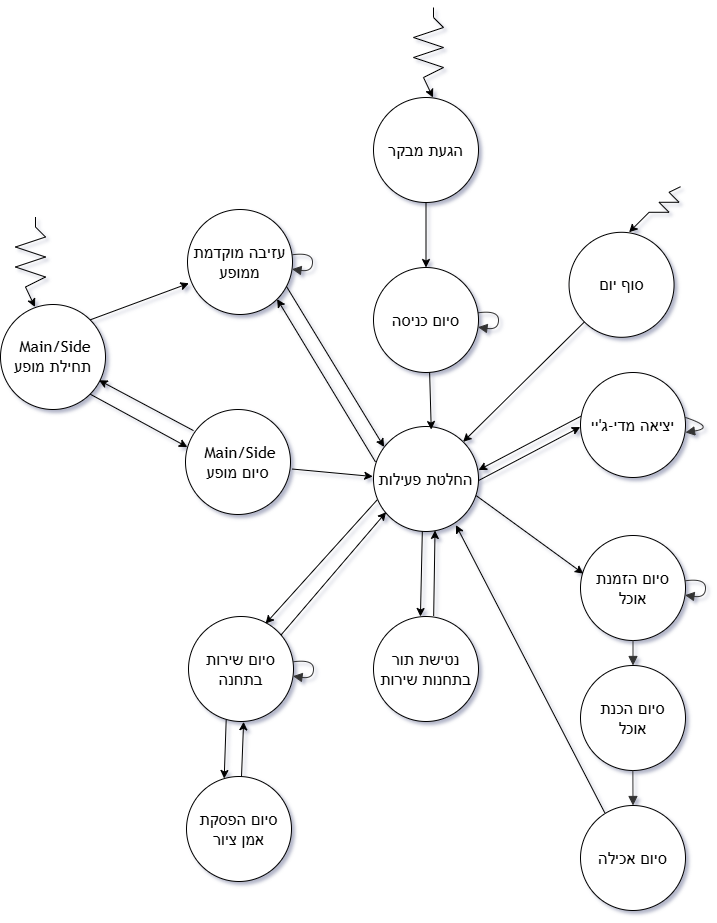

The diagram above was exported from draw.io. Its source (the exported page's mxGraphModel, read from the mxfile embedded in the PNG):
<mxGraphModel dx="858" dy="468" grid="1" gridSize="10" guides="1" tooltips="1" connect="1" arrows="1" fold="1" page="1" pageScale="1" pageWidth="850" pageHeight="1100" background="#ffffff" math="0" shadow="1">
  <root>
    <mxCell id="0" />
    <mxCell id="1" parent="0" />
    <UserObject label="הגעת מבקר" mermaidId="n:ARR" mermaidBaseStyle="ellipse;html=1;aspect=fixed;strokeWidth=1;whiteSpace=wrap;fillColor=light-dark(#ECECFF,#1f2020);strokeColor=light-dark(#9370DB,#cccccc);fontColor=light-dark(#333333,#cccccc);fontFamily=Trebuchet MS,Verdana,Arial,sans-serif;fontSize=16;" mermaidBaseValue="ARRIVAL&#10;הגעת מבקר" id="3">
      <mxCell parent="1" style="ellipse;html=1;aspect=fixed;strokeWidth=1;whiteSpace=wrap;fontFamily=Trebuchet MS,Verdana,Arial,sans-serif;fontSize=16;" vertex="1">
        <mxGeometry height="105" width="105" x="428" y="202" as="geometry" />
      </mxCell>
    </UserObject>
    <UserObject label="&amp;nbsp;Main/Side&lt;br&gt;תחילת מופע" mermaidId="n:SHOW_START" mermaidBaseStyle="ellipse;html=1;aspect=fixed;strokeWidth=1;whiteSpace=wrap;fillColor=light-dark(#ECECFF,#1f2020);strokeColor=light-dark(#9370DB,#cccccc);fontColor=light-dark(#333333,#cccccc);fontFamily=Trebuchet MS,Verdana,Arial,sans-serif;fontSize=16;" mermaidBaseValue="SHOW_START(stage)&#10;תחילת מופע Main/Side" id="4">
      <mxCell parent="1" style="ellipse;html=1;aspect=fixed;strokeWidth=1;whiteSpace=wrap;fontFamily=Trebuchet MS,Verdana,Arial,sans-serif;fontSize=16;" vertex="1">
        <mxGeometry height="105" width="105" x="55" y="409" as="geometry" />
      </mxCell>
    </UserObject>
    <UserObject label="סוף יום" mermaidId="n:DAY_END" mermaidBaseStyle="ellipse;html=1;aspect=fixed;strokeWidth=1;whiteSpace=wrap;fillColor=light-dark(#ECECFF,#1f2020);strokeColor=light-dark(#9370DB,#cccccc);fontColor=light-dark(#333333,#cccccc);fontFamily=Trebuchet MS,Verdana,Arial,sans-serif;fontSize=16;" mermaidBaseValue="DAY_END&#10;סוף יום" id="5">
      <mxCell parent="1" style="ellipse;html=1;aspect=fixed;strokeWidth=1;whiteSpace=wrap;fontFamily=Trebuchet MS,Verdana,Arial,sans-serif;fontSize=16;" vertex="1">
        <mxGeometry height="105" width="105" x="623.55" y="336.78999999999996" as="geometry" />
      </mxCell>
    </UserObject>
    <UserObject label="החלטת פעילות" mermaidId="n:ACT" mermaidBaseStyle="ellipse;html=1;aspect=fixed;strokeWidth=1;whiteSpace=wrap;fillColor=light-dark(#ECECFF,#1f2020);strokeColor=light-dark(#9370DB,#cccccc);fontColor=light-dark(#333333,#cccccc);fontFamily=Trebuchet MS,Verdana,Arial,sans-serif;fontSize=16;" mermaidBaseValue="ACTIVITY_DECISION&#10;החלטת פעילות" id="8">
      <mxCell parent="1" style="ellipse;html=1;aspect=fixed;strokeWidth=1;whiteSpace=wrap;fontFamily=Trebuchet MS,Verdana,Arial,sans-serif;fontSize=16;" vertex="1">
        <mxGeometry height="105" width="105" x="428" y="531" as="geometry" />
      </mxCell>
    </UserObject>
    <UserObject label="סיום שירות בתחנה" mermaidId="n:SERV_END" mermaidBaseStyle="ellipse;html=1;aspect=fixed;strokeWidth=1;whiteSpace=wrap;fillColor=light-dark(#ECECFF,#1f2020);strokeColor=light-dark(#9370DB,#cccccc);fontColor=light-dark(#333333,#cccccc);fontFamily=Trebuchet MS,Verdana,Arial,sans-serif;fontSize=16;" mermaidBaseValue="SERVICE_END&#10;סיום שירות בתחנה" id="9">
      <mxCell parent="1" style="ellipse;html=1;aspect=fixed;strokeWidth=1;whiteSpace=wrap;fontFamily=Trebuchet MS,Verdana,Arial,sans-serif;fontSize=16;" vertex="1">
        <mxGeometry height="105" width="105" x="243" y="721" as="geometry" />
      </mxCell>
    </UserObject>
    <UserObject label="סיום הפסקת&lt;br&gt;אמן ציור" mermaidId="n:BODYART_BREAK_END" mermaidBaseStyle="ellipse;html=1;aspect=fixed;strokeWidth=1;whiteSpace=wrap;fillColor=light-dark(#ECECFF,#1f2020);strokeColor=light-dark(#9370DB,#cccccc);fontColor=light-dark(#333333,#cccccc);fontFamily=Trebuchet MS,Verdana,Arial,sans-serif;fontSize=16;" mermaidBaseValue="BODYART_BREAK_END&#10;סיום הפסקת אמן BodyArt" id="10">
      <mxCell parent="1" style="ellipse;html=1;aspect=fixed;strokeWidth=1;whiteSpace=wrap;fontFamily=Trebuchet MS,Verdana,Arial,sans-serif;fontSize=16;" vertex="1">
        <mxGeometry height="105" width="105" x="241" y="881" as="geometry" />
      </mxCell>
    </UserObject>
    <UserObject label="&lt;div&gt;&lt;span style=&quot;background-color: transparent; color: light-dark(rgb(0, 0, 0), rgb(255, 255, 255));&quot;&gt;נטישת תור&lt;br&gt;בתחנות שירות&lt;/span&gt;&lt;/div&gt;" mermaidId="n:Q_ABANDON" mermaidBaseStyle="ellipse;html=1;aspect=fixed;strokeWidth=1;whiteSpace=wrap;fillColor=light-dark(#ECECFF,#1f2020);strokeColor=light-dark(#9370DB,#cccccc);fontColor=light-dark(#333333,#cccccc);fontFamily=Trebuchet MS,Verdana,Arial,sans-serif;fontSize=16;" mermaidBaseValue="QUEUE_ABANDON&#10;נטישת תור" id="11">
      <mxCell parent="1" style="ellipse;html=1;aspect=fixed;strokeWidth=1;whiteSpace=wrap;fontFamily=Trebuchet MS,Verdana,Arial,sans-serif;fontSize=16;" vertex="1">
        <mxGeometry height="105" width="105" x="428" y="721" as="geometry" />
      </mxCell>
    </UserObject>
    <UserObject label="&amp;nbsp;Main/Side&lt;br&gt;סיום מופע" mermaidId="n:SHOW_END" mermaidBaseStyle="ellipse;html=1;aspect=fixed;strokeWidth=1;whiteSpace=wrap;fillColor=light-dark(#ECECFF,#1f2020);strokeColor=light-dark(#9370DB,#cccccc);fontColor=light-dark(#333333,#cccccc);fontFamily=Trebuchet MS,Verdana,Arial,sans-serif;fontSize=16;" mermaidBaseValue="SHOW_END(stage)&#10;סיום מופע Main/Side" id="12">
      <mxCell parent="1" style="ellipse;html=1;aspect=fixed;strokeWidth=1;whiteSpace=wrap;fontFamily=Trebuchet MS,Verdana,Arial,sans-serif;fontSize=16;" vertex="1">
        <mxGeometry height="105" width="105" x="240" y="514" as="geometry" />
      </mxCell>
    </UserObject>
    <UserObject label="עזיבה מוקדמת ממופע" mermaidId="n:EARLY" mermaidBaseStyle="ellipse;html=1;aspect=fixed;strokeWidth=1;whiteSpace=wrap;fillColor=light-dark(#ECECFF,#1f2020);strokeColor=light-dark(#9370DB,#cccccc);fontColor=light-dark(#333333,#cccccc);fontFamily=Trebuchet MS,Verdana,Arial,sans-serif;fontSize=16;" mermaidBaseValue="SHOW_EARLY_LEAVE&#10;עזיבה מוקדמת ממופע" id="13">
      <mxCell parent="1" style="ellipse;html=1;aspect=fixed;strokeWidth=1;whiteSpace=wrap;fontFamily=Trebuchet MS,Verdana,Arial,sans-serif;fontSize=16;" vertex="1">
        <mxGeometry height="105" width="105" x="242" y="314" as="geometry" />
      </mxCell>
    </UserObject>
    <UserObject label="יציאה מדי-ג'יי" mermaidId="n:DJ_EXIT" mermaidBaseStyle="ellipse;html=1;aspect=fixed;strokeWidth=1;whiteSpace=wrap;fillColor=light-dark(#ECECFF,#1f2020);strokeColor=light-dark(#9370DB,#cccccc);fontColor=light-dark(#333333,#cccccc);fontFamily=Trebuchet MS,Verdana,Arial,sans-serif;fontSize=16;" mermaidBaseValue="DJ_STAGE_EXIT&#10;יציאה מ-DJ" id="14">
      <mxCell parent="1" style="ellipse;html=1;aspect=fixed;strokeWidth=1;whiteSpace=wrap;fontFamily=Trebuchet MS,Verdana,Arial,sans-serif;fontSize=16;" vertex="1">
        <mxGeometry height="105" width="105" x="635" y="477" as="geometry" />
      </mxCell>
    </UserObject>
    <UserObject label="סיום הזמנת אוכל" mermaidId="n:FOOD_READY" mermaidBaseStyle="ellipse;html=1;aspect=fixed;strokeWidth=1;whiteSpace=wrap;fillColor=light-dark(#ECECFF,#1f2020);strokeColor=light-dark(#9370DB,#cccccc);fontColor=light-dark(#333333,#cccccc);fontFamily=Trebuchet MS,Verdana,Arial,sans-serif;fontSize=16;" mermaidBaseValue="FOOD_READY&#10;סיום הזמנה והכנת אוכל" id="15">
      <mxCell parent="1" style="ellipse;html=1;aspect=fixed;strokeWidth=1;whiteSpace=wrap;fontFamily=Trebuchet MS,Verdana,Arial,sans-serif;fontSize=16;" vertex="1">
        <mxGeometry height="105" width="105" x="635" y="640" as="geometry" />
      </mxCell>
    </UserObject>
    <UserObject label="סיום אכילה" mermaidId="n:FOOD_EATING_END" mermaidBaseStyle="ellipse;html=1;aspect=fixed;strokeWidth=1;whiteSpace=wrap;fillColor=light-dark(#ECECFF,#1f2020);strokeColor=light-dark(#9370DB,#cccccc);fontColor=light-dark(#333333,#cccccc);fontFamily=Trebuchet MS,Verdana,Arial,sans-serif;fontSize=16;" mermaidBaseValue="FOOD_EATING_END&#10;סיום אכילה" id="16">
      <mxCell parent="1" style="ellipse;html=1;aspect=fixed;strokeWidth=1;whiteSpace=wrap;fontFamily=Trebuchet MS,Verdana,Arial,sans-serif;fontSize=16;" vertex="1">
        <mxGeometry height="105" width="105" x="635" y="910" as="geometry" />
      </mxCell>
    </UserObject>
    <UserObject label="" mermaidId="e:ENT_END-&gt;ENT_END#0" mermaidBaseStyle="curved=1;startArrow=none;endArrow=block;endSize=7;strokeColor=light-dark(#333333,#cccccc);" mermaidBaseValue="" id="22">
      <mxCell edge="1" parent="1" source="7" style="curved=1;startArrow=none;endArrow=block;endSize=7;strokeColor=light-dark(#333333,#cccccc);" target="7">
        <mxGeometry relative="1" as="geometry" />
      </mxCell>
    </UserObject>
    <UserObject label="" mermaidId="e:SERV_END-&gt;SERV_END#0" mermaidBaseStyle="curved=1;startArrow=none;endArrow=block;endSize=7;strokeColor=light-dark(#333333,#cccccc);" mermaidBaseValue="" id="25">
      <mxCell edge="1" parent="1" source="9" style="curved=1;startArrow=none;endArrow=block;endSize=7;strokeColor=light-dark(#333333,#cccccc);" target="9">
        <mxGeometry relative="1" as="geometry" />
      </mxCell>
    </UserObject>
    <UserObject label="" mermaidId="e:EARLY-&gt;EARLY#0" mermaidBaseStyle="curved=1;startArrow=none;endArrow=block;endSize=7;strokeColor=light-dark(#333333,#cccccc);" mermaidBaseValue="" id="36">
      <mxCell edge="1" parent="1" source="13" style="curved=1;startArrow=none;endArrow=block;endSize=7;strokeColor=light-dark(#333333,#cccccc);" target="13">
        <mxGeometry relative="1" as="geometry" />
      </mxCell>
    </UserObject>
    <UserObject label="" mermaidId="e:FOOD_READY-&gt;FOOD_READY#0" mermaidBaseStyle="curved=1;startArrow=none;endArrow=block;endSize=7;strokeColor=light-dark(#333333,#cccccc);" mermaidBaseValue="" id="42">
      <mxCell edge="1" parent="1" source="15" style="curved=1;startArrow=none;endArrow=block;endSize=7;strokeColor=light-dark(#333333,#cccccc);" target="15">
        <mxGeometry relative="1" as="geometry" />
      </mxCell>
    </UserObject>
    <UserObject label="" mermaidId="e:FOOD_READY-&gt;FOOD_EATING_END#0" mermaidBaseStyle="curved=1;startArrow=none;endArrow=block;endSize=7;strokeColor=light-dark(#333333,#cccccc);exitX=0.5;exitY=1;entryX=0.5;entryY=0;" mermaidBaseValue="" id="43">
      <mxCell edge="1" parent="1" source="15" style="curved=1;startArrow=none;endArrow=block;endSize=7;strokeColor=light-dark(#333333,#cccccc);exitX=0.5;exitY=1;entryX=0.5;entryY=0;entryDx=0;entryDy=0;" target="cLYXTs33y6WjdynppG4Y-44">
        <mxGeometry relative="1" as="geometry">
          <Array as="points" />
        </mxGeometry>
      </mxCell>
    </UserObject>
    <UserObject label="סיום כניסה" mermaidId="n:ENT_END" mermaidBaseStyle="ellipse;html=1;aspect=fixed;strokeWidth=1;whiteSpace=wrap;fillColor=light-dark(#ECECFF,#1f2020);strokeColor=light-dark(#9370DB,#cccccc);fontColor=light-dark(#333333,#cccccc);fontFamily=Trebuchet MS,Verdana,Arial,sans-serif;fontSize=16;" mermaidBaseValue="ENTRANCE_SERVICE_END&#10;סיום כניסה" id="7">
      <mxCell parent="1" style="ellipse;html=1;aspect=fixed;strokeWidth=1;whiteSpace=wrap;fontFamily=Trebuchet MS,Verdana,Arial,sans-serif;fontSize=16;" vertex="1">
        <mxGeometry height="105" width="105" x="428" y="372" as="geometry" />
      </mxCell>
    </UserObject>
    <mxCell id="OTT5tTdTddv7oHWo1EAY-59" edge="1" parent="1" source="3" style="endArrow=classic;html=1;rounded=0;exitX=0.5;exitY=1;exitDx=0;exitDy=0;entryX=0.5;entryY=0;entryDx=0;entryDy=0;" target="7" value="">
      <mxGeometry height="50" relative="1" width="50" as="geometry">
        <mxPoint x="162" y="292" as="sourcePoint" />
        <mxPoint x="212" y="242" as="targetPoint" />
      </mxGeometry>
    </mxCell>
    <mxCell id="OTT5tTdTddv7oHWo1EAY-60" edge="1" parent="1" source="8" style="endArrow=classic;html=1;rounded=0;entryX=-0.002;entryY=0.519;entryDx=0;entryDy=0;entryPerimeter=0;exitX=1.002;exitY=0.514;exitDx=0;exitDy=0;exitPerimeter=0;" target="14" value="">
      <mxGeometry height="50" relative="1" width="50" as="geometry">
        <mxPoint x="526.91" y="584.01" as="sourcePoint" />
        <mxPoint x="634.9999999999999" y="582.9899999999999" as="targetPoint" />
      </mxGeometry>
    </mxCell>
    <mxCell id="OTT5tTdTddv7oHWo1EAY-61" edge="1" parent="1" source="14" style="endArrow=classic;html=1;rounded=0;entryX=1;entryY=0.415;entryDx=0;entryDy=0;exitX=0.003;exitY=0.417;exitDx=0;exitDy=0;exitPerimeter=0;entryPerimeter=0;" target="8" value="">
      <mxGeometry height="50" relative="1" width="50" as="geometry">
        <mxPoint x="629.9968939877032" y="566.1968939877031" as="sourcePoint" />
        <mxPoint x="502.2431060122939" y="566.1968939877063" as="targetPoint" />
      </mxGeometry>
    </mxCell>
    <mxCell id="OTT5tTdTddv7oHWo1EAY-62" edge="1" parent="1" source="16" style="endArrow=classic;html=1;rounded=0;entryX=0.785;entryY=0.939;entryDx=0;entryDy=0;entryPerimeter=0;exitX=0.231;exitY=0.069;exitDx=0;exitDy=0;exitPerimeter=0;" target="8" value="">
      <mxGeometry height="50" relative="1" width="50" as="geometry">
        <mxPoint x="538" y="681" as="sourcePoint" />
        <mxPoint x="588" y="631" as="targetPoint" />
      </mxGeometry>
    </mxCell>
    <mxCell id="OTT5tTdTddv7oHWo1EAY-63" edge="1" parent="1" source="8" style="endArrow=classic;html=1;rounded=0;exitX=0.979;exitY=0.659;exitDx=0;exitDy=0;exitPerimeter=0;entryX=0.027;entryY=0.363;entryDx=0;entryDy=0;entryPerimeter=0;" target="15" value="">
      <mxGeometry height="50" relative="1" width="50" as="geometry">
        <mxPoint x="538" y="681" as="sourcePoint" />
        <mxPoint x="588" y="631" as="targetPoint" />
      </mxGeometry>
    </mxCell>
    <mxCell id="OTT5tTdTddv7oHWo1EAY-64" edge="1" parent="1" source="8" style="endArrow=classic;html=1;rounded=0;entryX=0.447;entryY=0;entryDx=0;entryDy=0;entryPerimeter=0;exitX=0.465;exitY=0.999;exitDx=0;exitDy=0;exitPerimeter=0;" target="11" value="">
      <mxGeometry height="50" relative="1" width="50" as="geometry">
        <mxPoint x="558" y="731" as="sourcePoint" />
        <mxPoint x="608" y="681" as="targetPoint" />
      </mxGeometry>
    </mxCell>
    <mxCell id="OTT5tTdTddv7oHWo1EAY-65" edge="1" parent="1" source="11" style="endArrow=classic;html=1;rounded=0;entryX=0.586;entryY=0.99;entryDx=0;entryDy=0;entryPerimeter=0;exitX=0.573;exitY=-0.005;exitDx=0;exitDy=0;exitPerimeter=0;" target="8" value="">
      <mxGeometry height="50" relative="1" width="50" as="geometry">
        <mxPoint x="558" y="731" as="sourcePoint" />
        <mxPoint x="608" y="681" as="targetPoint" />
      </mxGeometry>
    </mxCell>
    <mxCell id="OTT5tTdTddv7oHWo1EAY-66" edge="1" parent="1" source="8" style="endArrow=classic;html=1;rounded=0;exitX=0.033;exitY=0.701;exitDx=0;exitDy=0;exitPerimeter=0;entryX=0.828;entryY=0.115;entryDx=0;entryDy=0;entryPerimeter=0;" value="">
      <mxGeometry height="50" relative="1" width="50" as="geometry">
        <mxPoint x="425.415" y="605.9950000000001" as="sourcePoint" />
        <mxPoint x="320.00000000000006" y="728.165" as="targetPoint" />
      </mxGeometry>
    </mxCell>
    <mxCell id="OTT5tTdTddv7oHWo1EAY-67" edge="1" parent="1" source="9" style="endArrow=classic;html=1;rounded=0;entryX=0.12;entryY=0.816;entryDx=0;entryDy=0;entryPerimeter=0;exitX=0.881;exitY=0.176;exitDx=0;exitDy=0;exitPerimeter=0;" target="8" value="">
      <mxGeometry height="50" relative="1" width="50" as="geometry">
        <mxPoint x="378" y="681" as="sourcePoint" />
        <mxPoint x="428" y="631" as="targetPoint" />
      </mxGeometry>
    </mxCell>
    <mxCell id="OTT5tTdTddv7oHWo1EAY-68" edge="1" parent="1" style="endArrow=classic;html=1;rounded=0;entryX=0.525;entryY=1.003;entryDx=0;entryDy=0;entryPerimeter=0;" target="9" value="">
      <mxGeometry height="50" relative="1" width="50" as="geometry">
        <mxPoint x="296" y="881" as="sourcePoint" />
        <mxPoint x="346" y="831" as="targetPoint" />
      </mxGeometry>
    </mxCell>
    <mxCell id="OTT5tTdTddv7oHWo1EAY-69" edge="1" parent="1" source="12" style="endArrow=classic;html=1;rounded=0;exitX=1.016;exitY=0.567;exitDx=0;exitDy=0;exitPerimeter=0;entryX=-0.003;entryY=0.654;entryDx=0;entryDy=0;entryPerimeter=0;" value="">
      <mxGeometry height="50" relative="1" width="50" as="geometry">
        <mxPoint x="173.00000000000006" y="653.2700000000001" as="sourcePoint" />
        <mxPoint x="427.265" y="581.0000000000001" as="targetPoint" />
      </mxGeometry>
    </mxCell>
    <mxCell id="OTT5tTdTddv7oHWo1EAY-70" edge="1" parent="1" source="9" style="endArrow=classic;html=1;rounded=0;entryX=0.359;entryY=0.019;entryDx=0;entryDy=0;entryPerimeter=0;exitX=0.359;exitY=0.985;exitDx=0;exitDy=0;exitPerimeter=0;" target="10" value="">
      <mxGeometry height="50" relative="1" width="50" as="geometry">
        <mxPoint x="278.635" y="826" as="sourcePoint" />
        <mxPoint x="278.0050000000001" y="887.3" as="targetPoint" />
      </mxGeometry>
    </mxCell>
    <mxCell id="rstoM_NAqpP58Ppz4Ht1-43" edge="1" parent="1" source="4" style="endArrow=classic;html=1;rounded=0;exitX=1;exitY=1;exitDx=0;exitDy=0;entryX=0.018;entryY=0.358;entryDx=0;entryDy=0;entryPerimeter=0;" target="12" value="">
      <mxGeometry height="50" relative="1" width="50" as="geometry">
        <mxPoint x="135" y="504" as="sourcePoint" />
        <mxPoint x="260" y="629" as="targetPoint" />
      </mxGeometry>
    </mxCell>
    <mxCell id="rstoM_NAqpP58Ppz4Ht1-44" edge="1" parent="1" source="12" style="endArrow=classic;html=1;rounded=0;exitX=0.076;exitY=0.201;exitDx=0;exitDy=0;entryX=0.939;entryY=0.722;entryDx=0;entryDy=0;entryPerimeter=0;exitPerimeter=0;" target="4" value="">
      <mxGeometry height="50" relative="1" width="50" as="geometry">
        <mxPoint x="225" y="539" as="sourcePoint" />
        <mxPoint x="156" y="489" as="targetPoint" />
      </mxGeometry>
    </mxCell>
    <mxCell id="rstoM_NAqpP58Ppz4Ht1-46" edge="1" parent="1" source="13" style="endArrow=classic;html=1;rounded=0;exitX=0.944;exitY=0.735;exitDx=0;exitDy=0;entryX=0.101;entryY=0.195;entryDx=0;entryDy=0;entryPerimeter=0;exitPerimeter=0;" target="8" value="">
      <mxGeometry height="50" relative="1" width="50" as="geometry">
        <mxPoint x="173" y="481" as="sourcePoint" />
        <mxPoint x="242" y="531" as="targetPoint" />
      </mxGeometry>
    </mxCell>
    <mxCell id="rstoM_NAqpP58Ppz4Ht1-47" edge="1" parent="1" style="endArrow=classic;html=1;rounded=0;exitX=0.047;exitY=0.289;exitDx=0;exitDy=0;entryX=1;entryY=1;entryDx=0;entryDy=0;exitPerimeter=0;" target="13" value="">
      <mxGeometry height="50" relative="1" width="50" as="geometry">
        <mxPoint x="429.93500000000006" y="566.345" as="sourcePoint" />
        <mxPoint x="229.71000000000004" y="448.41999999999996" as="targetPoint" />
      </mxGeometry>
    </mxCell>
    <mxCell id="rstoM_NAqpP58Ppz4Ht1-48" edge="1" parent="1" style="endArrow=classic;html=1;rounded=0;exitX=0.5;exitY=1;exitDx=0;exitDy=0;entryX=0.55;entryY=0.029;entryDx=0;entryDy=0;entryPerimeter=0;" target="8" value="">
      <mxGeometry height="50" relative="1" width="50" as="geometry">
        <mxPoint x="484.12" y="477" as="sourcePoint" />
        <mxPoint x="484.12" y="542" as="targetPoint" />
      </mxGeometry>
    </mxCell>
    <mxCell id="rstoM_NAqpP58Ppz4Ht1-51" edge="1" parent="1" style="endArrow=classic;html=1;rounded=0;entryX=0.109;entryY=0.804;entryDx=0;entryDy=0;entryPerimeter=0;" value="">
      <mxGeometry height="50" relative="1" width="50" as="geometry">
        <Array as="points">
          <mxPoint x="723.55" y="296.78999999999996" />
          <mxPoint x="733.55" y="306.78999999999996" />
          <mxPoint x="713.55" y="306.78999999999996" />
          <mxPoint x="723.55" y="316.78999999999996" />
          <mxPoint x="703.55" y="316.78999999999996" />
        </Array>
        <mxPoint x="734.9950000000001" y="291.2099999999999" as="sourcePoint" />
        <mxPoint x="683.5500000000002" y="336.7899999999999" as="targetPoint" />
      </mxGeometry>
    </mxCell>
    <mxCell id="rstoM_NAqpP58Ppz4Ht1-54" edge="1" parent="1" style="endArrow=classic;html=1;rounded=0;entryX=0.757;entryY=0.038;entryDx=0;entryDy=0;entryPerimeter=0;" value="">
      <mxGeometry height="50" relative="1" width="50" as="geometry">
        <Array as="points">
          <mxPoint x="488" y="122" />
          <mxPoint x="498" y="132" />
          <mxPoint x="468" y="142" />
          <mxPoint x="498" y="152" />
          <mxPoint x="468" y="162" />
          <mxPoint x="498" y="172" />
          <mxPoint x="478" y="182" />
        </Array>
        <mxPoint x="488" y="112" as="sourcePoint" />
        <mxPoint x="487.4849999999999" y="202" as="targetPoint" />
      </mxGeometry>
    </mxCell>
    <mxCell id="cLYXTs33y6WjdynppG4Y-43" edge="1" parent="1" style="endArrow=classic;html=1;rounded=0;entryX=0.757;entryY=0.038;entryDx=0;entryDy=0;entryPerimeter=0;" value="">
      <mxGeometry height="50" relative="1" width="50" as="geometry">
        <Array as="points">
          <mxPoint x="90" y="331.5" />
          <mxPoint x="100" y="341.5" />
          <mxPoint x="70" y="351.5" />
          <mxPoint x="100" y="361.5" />
          <mxPoint x="70" y="371.5" />
          <mxPoint x="100" y="381.5" />
          <mxPoint x="80" y="391.5" />
        </Array>
        <mxPoint x="90" y="321.5" as="sourcePoint" />
        <mxPoint x="89.4849999999999" y="411.5" as="targetPoint" />
      </mxGeometry>
    </mxCell>
    <UserObject label="סיום הכנת&lt;div&gt;אוכל&lt;/div&gt;" mermaidId="n:FOOD_READY" mermaidBaseStyle="ellipse;html=1;aspect=fixed;strokeWidth=1;whiteSpace=wrap;fillColor=light-dark(#ECECFF,#1f2020);strokeColor=light-dark(#9370DB,#cccccc);fontColor=light-dark(#333333,#cccccc);fontFamily=Trebuchet MS,Verdana,Arial,sans-serif;fontSize=16;" mermaidBaseValue="FOOD_READY&#10;סיום הזמנה והכנת אוכל" id="cLYXTs33y6WjdynppG4Y-44">
      <mxCell parent="1" style="ellipse;html=1;aspect=fixed;strokeWidth=1;whiteSpace=wrap;fontFamily=Trebuchet MS,Verdana,Arial,sans-serif;fontSize=16;" vertex="1">
        <mxGeometry height="105" width="105" x="635" y="770" as="geometry" />
      </mxCell>
    </UserObject>
    <UserObject label="" mermaidId="e:FOOD_READY-&gt;FOOD_EATING_END#0" mermaidBaseStyle="curved=1;startArrow=none;endArrow=block;endSize=7;strokeColor=light-dark(#333333,#cccccc);exitX=0.5;exitY=1;entryX=0.5;entryY=0;" mermaidBaseValue="" id="cLYXTs33y6WjdynppG4Y-45">
      <mxCell edge="1" parent="1" style="curved=1;startArrow=none;endArrow=block;endSize=7;strokeColor=light-dark(#333333,#cccccc);exitX=0.5;exitY=1;entryX=0.5;entryY=0;entryDx=0;entryDy=0;" target="16">
        <mxGeometry relative="1" as="geometry">
          <Array as="points" />
          <mxPoint x="687.36" y="875" as="sourcePoint" />
          <mxPoint x="687.36" y="900" as="targetPoint" />
        </mxGeometry>
      </mxCell>
    </UserObject>
    <mxCell id="cLYXTs33y6WjdynppG4Y-46" edge="1" parent="1" source="5" style="endArrow=classic;html=1;rounded=0;exitX=0;exitY=1;exitDx=0;exitDy=0;entryX=1;entryY=0;entryDx=0;entryDy=0;" target="8" value="">
      <mxGeometry height="50" relative="1" width="50" as="geometry">
        <mxPoint x="500" y="500" as="sourcePoint" />
        <mxPoint x="598" y="660" as="targetPoint" />
      </mxGeometry>
    </mxCell>
    <UserObject label="" mermaidId="e:ENT_END-&gt;ENT_END#0" mermaidBaseStyle="curved=1;startArrow=none;endArrow=block;endSize=7;strokeColor=light-dark(#333333,#cccccc);" mermaidBaseValue="" id="cLYXTs33y6WjdynppG4Y-50">
      <mxCell edge="1" parent="1" style="curved=1;startArrow=none;endArrow=block;endSize=7;strokeColor=light-dark(#333333,#cccccc);">
        <mxGeometry relative="1" as="geometry">
          <Array as="points">
            <mxPoint x="770" y="532" />
          </Array>
          <mxPoint x="740" y="522" as="sourcePoint" />
          <mxPoint x="740" y="537" as="targetPoint" />
        </mxGeometry>
      </mxCell>
    </UserObject>
    <mxCell id="cLYXTs33y6WjdynppG4Y-53" edge="1" parent="1" source="4" style="endArrow=classic;html=1;rounded=0;exitX=1;exitY=0;exitDx=0;exitDy=0;entryX=0.013;entryY=0.703;entryDx=0;entryDy=0;entryPerimeter=0;" target="13" value="">
      <mxGeometry height="50" relative="1" width="50" as="geometry">
        <mxPoint x="243" y="414.29" as="sourcePoint" />
        <mxPoint x="149" y="364.29" as="targetPoint" />
      </mxGeometry>
    </mxCell>
  </root>
</mxGraphModel>